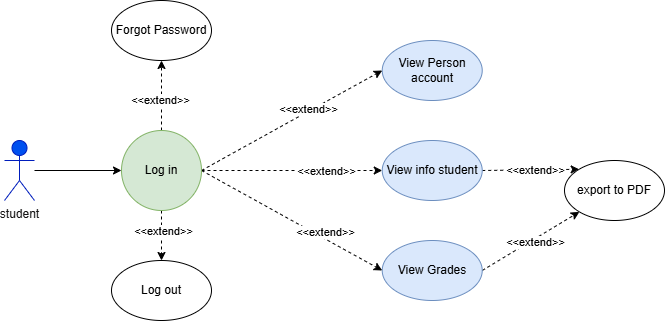

The diagram above was exported from draw.io. Its source (the exported page's mxGraphModel, read from the mxfile embedded in the PNG):
<mxGraphModel dx="1489" dy="776" grid="1" gridSize="10" guides="1" tooltips="1" connect="1" arrows="1" fold="1" page="1" pageScale="1" pageWidth="827" pageHeight="1169" math="0" shadow="0">
  <root>
    <mxCell id="0" />
    <mxCell id="1" parent="0" />
    <mxCell id="Gr0VRbEMhakcItCQ_7wk-143" value="" style="edgeStyle=none;rounded=0;orthogonalLoop=1;jettySize=auto;html=1;" edge="1" parent="1" source="Gr0VRbEMhakcItCQ_7wk-1" target="Gr0VRbEMhakcItCQ_7wk-38">
      <mxGeometry relative="1" as="geometry" />
    </mxCell>
    <mxCell id="Gr0VRbEMhakcItCQ_7wk-1" value="student" style="shape=umlActor;verticalLabelPosition=bottom;verticalAlign=top;html=1;outlineConnect=0;fillColor=#0050ef;strokeColor=#001DBC;fontColor=#151414;" vertex="1" parent="1">
      <mxGeometry x="670" y="330" width="30" height="60" as="geometry" />
    </mxCell>
    <mxCell id="Gr0VRbEMhakcItCQ_7wk-4" value="View Person account" style="ellipse;whiteSpace=wrap;html=1;fillColor=#dae8fc;strokeColor=#6c8ebf;" vertex="1" parent="1">
      <mxGeometry x="1047.73" y="230" width="100" height="60" as="geometry" />
    </mxCell>
    <mxCell id="Gr0VRbEMhakcItCQ_7wk-189" style="edgeStyle=none;rounded=0;orthogonalLoop=1;jettySize=auto;html=1;exitX=1;exitY=0.5;exitDx=0;exitDy=0;entryX=0;entryY=0;entryDx=0;entryDy=0;dashed=1;" edge="1" parent="1" source="Gr0VRbEMhakcItCQ_7wk-7" target="Gr0VRbEMhakcItCQ_7wk-181">
      <mxGeometry relative="1" as="geometry" />
    </mxCell>
    <mxCell id="Gr0VRbEMhakcItCQ_7wk-190" value="&amp;lt;&amp;lt;extend&amp;gt;&amp;gt;" style="edgeLabel;html=1;align=center;verticalAlign=middle;resizable=0;points=[];" vertex="1" connectable="0" parent="Gr0VRbEMhakcItCQ_7wk-189">
      <mxGeometry x="-0.4053" y="-2" relative="1" as="geometry">
        <mxPoint x="24" y="-2" as="offset" />
      </mxGeometry>
    </mxCell>
    <mxCell id="Gr0VRbEMhakcItCQ_7wk-7" value="View info student" style="ellipse;whiteSpace=wrap;html=1;fillColor=#dae8fc;strokeColor=#6c8ebf;" vertex="1" parent="1">
      <mxGeometry x="1047.73" y="330" width="100" height="60" as="geometry" />
    </mxCell>
    <mxCell id="Gr0VRbEMhakcItCQ_7wk-183" style="edgeStyle=none;rounded=0;orthogonalLoop=1;jettySize=auto;html=1;exitX=1;exitY=0.5;exitDx=0;exitDy=0;dashed=1;" edge="1" parent="1" source="Gr0VRbEMhakcItCQ_7wk-13" target="Gr0VRbEMhakcItCQ_7wk-181">
      <mxGeometry relative="1" as="geometry" />
    </mxCell>
    <mxCell id="Gr0VRbEMhakcItCQ_7wk-187" value="&amp;lt;&amp;lt;extend&amp;gt;&amp;gt;" style="edgeLabel;html=1;align=center;verticalAlign=middle;resizable=0;points=[];" vertex="1" connectable="0" parent="Gr0VRbEMhakcItCQ_7wk-183">
      <mxGeometry x="0.0248" y="-2" relative="1" as="geometry">
        <mxPoint x="1" as="offset" />
      </mxGeometry>
    </mxCell>
    <mxCell id="Gr0VRbEMhakcItCQ_7wk-13" value="View Grades" style="ellipse;whiteSpace=wrap;html=1;fillColor=#dae8fc;strokeColor=#6c8ebf;" vertex="1" parent="1">
      <mxGeometry x="1047.73" y="430" width="100" height="60" as="geometry" />
    </mxCell>
    <mxCell id="Gr0VRbEMhakcItCQ_7wk-36" value="" style="edgeStyle=none;rounded=0;orthogonalLoop=1;jettySize=auto;html=1;dashed=1;" edge="1" parent="1" source="Gr0VRbEMhakcItCQ_7wk-38" target="Gr0VRbEMhakcItCQ_7wk-39">
      <mxGeometry relative="1" as="geometry" />
    </mxCell>
    <mxCell id="Gr0VRbEMhakcItCQ_7wk-68" value="&amp;lt;&amp;lt;extend&amp;gt;&amp;gt;" style="edgeLabel;html=1;align=center;verticalAlign=middle;resizable=0;points=[];" vertex="1" connectable="0" parent="Gr0VRbEMhakcItCQ_7wk-36">
      <mxGeometry x="-0.13" y="2" relative="1" as="geometry">
        <mxPoint y="-1" as="offset" />
      </mxGeometry>
    </mxCell>
    <mxCell id="Gr0VRbEMhakcItCQ_7wk-37" value="" style="edgeStyle=none;rounded=0;orthogonalLoop=1;jettySize=auto;html=1;dashed=1;" edge="1" parent="1" source="Gr0VRbEMhakcItCQ_7wk-38" target="Gr0VRbEMhakcItCQ_7wk-40">
      <mxGeometry relative="1" as="geometry" />
    </mxCell>
    <mxCell id="Gr0VRbEMhakcItCQ_7wk-69" value="&amp;lt;&amp;lt;extend&amp;gt;&amp;gt;" style="edgeLabel;html=1;align=center;verticalAlign=middle;resizable=0;points=[];" vertex="1" connectable="0" parent="Gr0VRbEMhakcItCQ_7wk-37">
      <mxGeometry x="-0.12" y="1" relative="1" as="geometry">
        <mxPoint y="-1" as="offset" />
      </mxGeometry>
    </mxCell>
    <mxCell id="Gr0VRbEMhakcItCQ_7wk-144" style="edgeStyle=none;rounded=0;orthogonalLoop=1;jettySize=auto;html=1;exitX=1;exitY=0.5;exitDx=0;exitDy=0;entryX=0;entryY=0.5;entryDx=0;entryDy=0;dashed=1;" edge="1" parent="1" source="Gr0VRbEMhakcItCQ_7wk-38" target="Gr0VRbEMhakcItCQ_7wk-4">
      <mxGeometry relative="1" as="geometry" />
    </mxCell>
    <mxCell id="Gr0VRbEMhakcItCQ_7wk-152" value="&amp;lt;&amp;lt;extend&amp;gt;&amp;gt;" style="edgeLabel;html=1;align=center;verticalAlign=middle;resizable=0;points=[];" vertex="1" connectable="0" parent="Gr0VRbEMhakcItCQ_7wk-144">
      <mxGeometry x="0.2007" y="2" relative="1" as="geometry">
        <mxPoint x="-1" as="offset" />
      </mxGeometry>
    </mxCell>
    <mxCell id="Gr0VRbEMhakcItCQ_7wk-146" style="edgeStyle=none;rounded=0;orthogonalLoop=1;jettySize=auto;html=1;exitX=1;exitY=0.5;exitDx=0;exitDy=0;entryX=0;entryY=0.5;entryDx=0;entryDy=0;dashed=1;" edge="1" parent="1" source="Gr0VRbEMhakcItCQ_7wk-38" target="Gr0VRbEMhakcItCQ_7wk-7">
      <mxGeometry relative="1" as="geometry" />
    </mxCell>
    <mxCell id="Gr0VRbEMhakcItCQ_7wk-154" value="&amp;lt;&amp;lt;extend&amp;gt;&amp;gt;" style="edgeLabel;html=1;align=center;verticalAlign=middle;resizable=0;points=[];" vertex="1" connectable="0" parent="Gr0VRbEMhakcItCQ_7wk-146">
      <mxGeometry x="0.3973" relative="1" as="geometry">
        <mxPoint x="-1" as="offset" />
      </mxGeometry>
    </mxCell>
    <mxCell id="Gr0VRbEMhakcItCQ_7wk-149" style="edgeStyle=none;rounded=0;orthogonalLoop=1;jettySize=auto;html=1;exitX=1;exitY=0.5;exitDx=0;exitDy=0;entryX=0;entryY=0.5;entryDx=0;entryDy=0;dashed=1;" edge="1" parent="1" source="Gr0VRbEMhakcItCQ_7wk-38" target="Gr0VRbEMhakcItCQ_7wk-13">
      <mxGeometry relative="1" as="geometry" />
    </mxCell>
    <mxCell id="Gr0VRbEMhakcItCQ_7wk-157" value="&amp;lt;&amp;lt;extend&amp;gt;&amp;gt;" style="edgeLabel;html=1;align=center;verticalAlign=middle;resizable=0;points=[];" vertex="1" connectable="0" parent="Gr0VRbEMhakcItCQ_7wk-149">
      <mxGeometry x="0.1689" y="1" relative="1" as="geometry">
        <mxPoint x="17" y="3" as="offset" />
      </mxGeometry>
    </mxCell>
    <mxCell id="Gr0VRbEMhakcItCQ_7wk-38" value="Log in" style="ellipse;whiteSpace=wrap;html=1;aspect=fixed;fillColor=#d5e8d4;strokeColor=#82b366;" vertex="1" parent="1">
      <mxGeometry x="787" y="320" width="80" height="80" as="geometry" />
    </mxCell>
    <mxCell id="Gr0VRbEMhakcItCQ_7wk-39" value="Forgot Password" style="ellipse;whiteSpace=wrap;html=1;" vertex="1" parent="1">
      <mxGeometry x="777" y="190" width="100" height="60" as="geometry" />
    </mxCell>
    <mxCell id="Gr0VRbEMhakcItCQ_7wk-40" value="Log out" style="ellipse;whiteSpace=wrap;html=1;" vertex="1" parent="1">
      <mxGeometry x="777" y="450" width="100" height="60" as="geometry" />
    </mxCell>
    <mxCell id="Gr0VRbEMhakcItCQ_7wk-181" value="export to PDF" style="ellipse;whiteSpace=wrap;html=1;" vertex="1" parent="1">
      <mxGeometry x="1230" y="350" width="100" height="60" as="geometry" />
    </mxCell>
  </root>
</mxGraphModel>